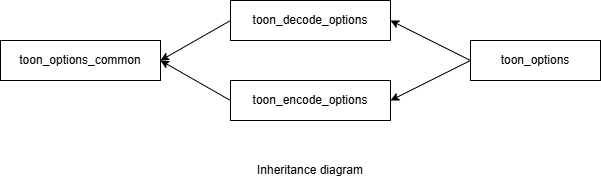

The diagram above was exported from draw.io. Its source (the exported page's mxGraphModel, read from the mxfile embedded in the PNG):
<mxGraphModel dx="1050" dy="618" grid="1" gridSize="10" guides="1" tooltips="1" connect="1" arrows="1" fold="1" page="1" pageScale="1" pageWidth="850" pageHeight="1100" math="0" shadow="0">
  <root>
    <mxCell id="0" />
    <mxCell id="1" parent="0" />
    <mxCell id="73PhMiG5mVZG5eabpBDo-1" value="toon_options" style="rounded=0;whiteSpace=wrap;html=1;" parent="1" vertex="1">
      <mxGeometry x="490" y="160" width="130" height="40" as="geometry" />
    </mxCell>
    <mxCell id="73PhMiG5mVZG5eabpBDo-2" value="toon_decode_options" style="rounded=0;whiteSpace=wrap;html=1;" parent="1" vertex="1">
      <mxGeometry x="250" y="120" width="160" height="40" as="geometry" />
    </mxCell>
    <mxCell id="73PhMiG5mVZG5eabpBDo-3" value="toon_encode_options" style="rounded=0;whiteSpace=wrap;html=1;" parent="1" vertex="1">
      <mxGeometry x="250" y="200" width="160" height="40" as="geometry" />
    </mxCell>
    <mxCell id="73PhMiG5mVZG5eabpBDo-4" value="toon_options_common" style="rounded=0;whiteSpace=wrap;html=1;" parent="1" vertex="1">
      <mxGeometry x="20" y="160" width="160" height="40" as="geometry" />
    </mxCell>
    <mxCell id="73PhMiG5mVZG5eabpBDo-5" value="" style="endArrow=classic;html=1;exitX=0;exitY=0.5;exitDx=0;exitDy=0;entryX=1;entryY=0.5;entryDx=0;entryDy=0;" parent="1" source="73PhMiG5mVZG5eabpBDo-3" target="73PhMiG5mVZG5eabpBDo-4" edge="1">
      <mxGeometry width="50" height="50" relative="1" as="geometry">
        <mxPoint x="10" y="310" as="sourcePoint" />
        <mxPoint x="60" y="260" as="targetPoint" />
      </mxGeometry>
    </mxCell>
    <mxCell id="73PhMiG5mVZG5eabpBDo-6" value="" style="endArrow=classic;html=1;exitX=0;exitY=0.5;exitDx=0;exitDy=0;" parent="1" source="73PhMiG5mVZG5eabpBDo-2" edge="1">
      <mxGeometry width="50" height="50" relative="1" as="geometry">
        <mxPoint x="140" y="130" as="sourcePoint" />
        <mxPoint x="180" y="180" as="targetPoint" />
      </mxGeometry>
    </mxCell>
    <mxCell id="73PhMiG5mVZG5eabpBDo-8" value="" style="endArrow=classic;html=1;entryX=1;entryY=0.5;entryDx=0;entryDy=0;exitX=0;exitY=0.5;exitDx=0;exitDy=0;" parent="1" source="73PhMiG5mVZG5eabpBDo-1" target="73PhMiG5mVZG5eabpBDo-2" edge="1">
      <mxGeometry width="50" height="50" relative="1" as="geometry">
        <mxPoint x="490" y="330" as="sourcePoint" />
        <mxPoint x="540" y="280" as="targetPoint" />
      </mxGeometry>
    </mxCell>
    <mxCell id="73PhMiG5mVZG5eabpBDo-9" value="" style="endArrow=classic;html=1;entryX=1;entryY=0.5;entryDx=0;entryDy=0;" parent="1" target="73PhMiG5mVZG5eabpBDo-3" edge="1">
      <mxGeometry width="50" height="50" relative="1" as="geometry">
        <mxPoint x="490" y="180" as="sourcePoint" />
        <mxPoint x="490" y="280" as="targetPoint" />
      </mxGeometry>
    </mxCell>
    <mxCell id="Ra7Y29NC6h11f9w7Iz1P-1" value="Inheritance diagram" style="text;html=1;strokeColor=none;fillColor=none;align=center;verticalAlign=middle;whiteSpace=wrap;rounded=0;" parent="1" vertex="1">
      <mxGeometry x="270" y="280" width="120" height="20" as="geometry" />
    </mxCell>
  </root>
</mxGraphModel>